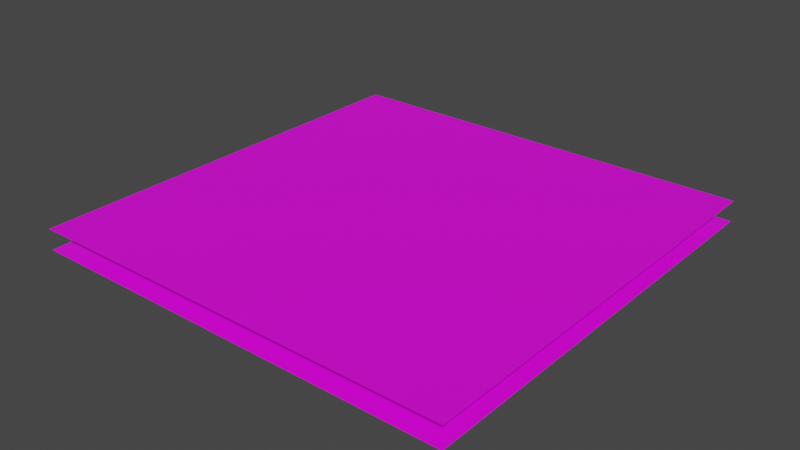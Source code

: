 # Source: untitled.blend  (saved by Blender 3.3.6; exported with 4.5.12 LTS)
import bpy
from mathutils import Matrix  # noqa: F401  (used for matrix-valued properties, if any)

bpy.ops.wm.read_factory_settings(use_empty=True)
scene = bpy.context.scene
scene.name = 'Scene'

# ---- collections
col_collection = bpy.data.collections.new('Collection'); scene.collection.children.link(col_collection)

# ---- images (referenced by path relative to the original .blend; pixels are not part of the script)
import os
ASSET_DIR = os.environ.get("B2B_ASSET_DIR", "")  # directory of the original .blend (textures are referenced by path, not embedded)
HERE = os.path.dirname(os.path.abspath(__file__))  # packed textures are extracted next to this script under _unpacked/

def load_image(name, relpath, width, height, colorspace="sRGB"):
    """Load a texture the original file referenced (path relative to the .blend, or extracted next to this script)."""
    p = next((c for c in (os.path.join(HERE, relpath), os.path.join(ASSET_DIR, relpath)) if relpath and os.path.exists(c)), "")
    if p:
        img = bpy.data.images.load(p, check_existing=True)
        img.name = name
    else:  # same state as the original file: an image datablock whose file is absent (Cycles renders it pink)
        img = bpy.data.images.new(name, width, height)
        img.source = "FILE"
        img.filepath = "//" + (relpath or name)
    img.colorspace_settings.name = colorspace
    return img
img_texture = load_image('Texture', 'Texture.png', 1024, 1024, 'sRGB')

# ---- materials (node trees are filled in below, after node groups)
mat_material_001 = bpy.data.materials.new('Material.001')
mat_material_001.use_transparent_shadow = False

# ---- material node trees
mat_material_001.use_nodes = True; mat_material_001.node_tree.nodes.clear()
_N = mat_material_001.node_tree.nodes; _L = mat_material_001.node_tree.links
n0 = _N.new('ShaderNodeBsdfPrincipled'); n0.name = 'Principled BSDF'; n0.location = (10, 300)
n0.distribution = 'GGX'
n0.subsurface_method = 'RANDOM_WALK_SKIN'
n0.inputs[3].default_value = 1.45
n0.inputs[27].default_value = (0.0, 0.0, 0.0, 1.0)
n0.inputs[28].default_value = 1.0
n1 = _N.new('ShaderNodeOutputMaterial'); n1.name = 'Material Output'; n1.location = (300, 300)
n2 = _N.new('ShaderNodeTexImage'); n2.name = 'Image Texture'; n2.location = (-280, 280)
n2.image = img_texture
n2.interpolation = 'Closest'
_L.new(n0.outputs[0], n1.inputs[0])
_L.new(n2.outputs[0], n0.inputs[0])
n1.is_active_output = True

# ---- world
world_world = bpy.data.worlds.new('World'); scene.world = world_world
world_world.use_nodes = True; world_world.node_tree.nodes.clear()
_N = world_world.node_tree.nodes; _L = world_world.node_tree.links
n0 = _N.new('ShaderNodeOutputWorld'); n0.name = 'World Output'; n0.location = (300, 300)
n1 = _N.new('ShaderNodeBackground'); n1.name = 'Background'; n1.location = (10, 300)
n1.inputs[0].default_value = (0.05088, 0.05088, 0.05088, 1.0)
_L.new(n1.outputs[0], n0.inputs[0])
n0.is_active_output = True
world_world.color = (0.05088, 0.05088, 0.05088)
world_world.use_sun_shadow = False
world_world.sun_shadow_jitter_overblur = 0.0

# ---- meshes
me_cube_706 = bpy.data.meshes.new('Cube.706')
me_cube_706.from_pydata([(-1.05, -1.05, 0.05), (-0.05, 0.05, 0.05), (-1.05, 0.05, 0.05), (1.05, -1.05, 0.05), (-0.05, 1.05, 0.05), (-1.05, 0.05, 0.15), (-0.05, 0.05, 0.15), (-0.05, 1.05, 0.15), (1.05, 1.05, 0.05), (-1.05, -1.05, 0.1499), (-1.05, 1.05, 0.1499), (1.05, -1.05, 0.1499), (1.05, 1.05, 0.1499)], [], [(1, 0, 3), (7, 6, 1, 4), (8, 1, 3), (1, 6, 5, 2), (1, 2, 0), (8, 4, 1), (11, 12, 10, 9)])
_uv = me_cube_706.uv_layers.new(name='UVMap')
_uv.uv.foreach_set('vector', [0.7619, 0.2381, 0.9999, 0.4999, 0.5001, 0.4999, 0.5239, 0.5001, 0.5239, 0.7381, 0.5001, 0.7381, 0.5001, 0.5001, 0.5001, 0.000115, 0.7619, 0.2381, 0.5001, 0.4999, 0.548, 0.7381, 0.5242, 0.7381, 0.5242, 0.5001, 0.548, 0.5001, 0.7619, 0.2381, 0.9999, 0.2381, 0.9999, 0.4999, 0.5001, 0.000115, 0.7619, 0.000115, 0.7619, 0.2381, 0.000115, 0.4999, 0.000115, 0.000115, 0.4999, 0.000115, 0.4999, 0.4999])
me_cube_706.materials.append(mat_material_001)
me_cube_706.update()

# ---- objects
ob_cube_705 = bpy.data.objects.new('Cube.705', me_cube_706)

# ---- transforms, parenting, visibility, modifiers, constraints
ob_cube_705.location = (0.0, 0.0, -0.05)

# ---- collection membership
col_collection.objects.link(ob_cube_705)

# ---- scene / render settings (as saved in the file)
scene.frame_start = 1; scene.frame_end = 250; scene.frame_set(94)
scene.render.engine = 'BLENDER_EEVEE_NEXT'
scene.cycles.sampling_pattern = 'TABULATED_SOBOL'
scene.cycles.use_light_tree = False
scene.view_settings.view_transform = 'Filmic'
bpy.context.view_layer.update()

# ---- added for rendering (the .blend has no active camera and no usable light): camera, sun
cam_auto = bpy.data.cameras.new('AutoCamera')
cam_auto.lens = 50.0
cam_auto.sensor_width = 36.0
cam_auto.clip_end = 1000.0
ob_auto_camera = bpy.data.objects.new('AutoCamera', cam_auto)
scene.collection.objects.link(ob_auto_camera)
ob_auto_camera.location = (2.74943, -3.29944, 2.24958)
ob_auto_camera.rotation_euler = (1.09748, -7.21219e-08, 0.694738)
scene.camera = ob_auto_camera
light_auto_sun = bpy.data.lights.new('AutoSun', 'SUN')
light_auto_sun.energy = 3.0
light_auto_sun.angle = 0.0523599
ob_auto_sun = bpy.data.objects.new('AutoSun', light_auto_sun)
scene.collection.objects.link(ob_auto_sun)
ob_auto_sun.rotation_euler = (0.872665, 0.174533, 0.523599)
bpy.context.view_layer.update()
